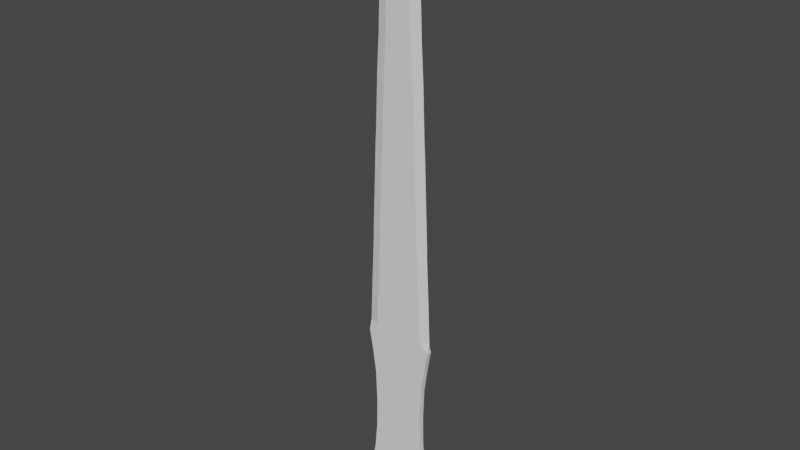 # Source: TitanSword.blend  (saved by Blender 2.91.10; exported with 4.5.12 LTS)
import bpy
from mathutils import Matrix  # noqa: F401  (used for matrix-valued properties, if any)

bpy.ops.wm.read_factory_settings(use_empty=True)
scene = bpy.context.scene
scene.name = 'Scene'

# ---- collections
col_collection = bpy.data.collections.new('Collection'); scene.collection.children.link(col_collection)

# ---- world
world_world = bpy.data.worlds.new('World'); scene.world = world_world
world_world.use_nodes = True; world_world.node_tree.nodes.clear()
_N = world_world.node_tree.nodes; _L = world_world.node_tree.links
n0 = _N.new('ShaderNodeOutputWorld'); n0.name = 'World Output'; n0.location = (300, 300)
n1 = _N.new('ShaderNodeBackground'); n1.name = 'Background'; n1.location = (10, 300)
n1.inputs[0].default_value = (0.05088, 0.05088, 0.05088, 1.0)
_L.new(n1.outputs[0], n0.inputs[0])
n0.is_active_output = True
world_world.color = (0.05088, 0.05088, 0.05088)
world_world.use_sun_shadow = False
world_world.sun_shadow_jitter_overblur = 0.0

# ---- meshes
me_plane = bpy.data.meshes.new('Plane')
me_plane.from_pydata([(-0.1257, 1.14, 0.0165), (-0.2136, 1.0, 0.0165), (-0.2308, 0.909, 0.0165), (-0.1857, 1.149, 0.0165), (-0.1561, 0.9649, 0.0165), (-0.1696, 0.9049, 0.0165), (-0.1106, 1.311, 0.0165), (-0.1708, 1.311, 0.0165), (-0.107, 1.512, 0.0165), (-0.1673, 1.511, 0.0165), (-0.1152, 1.717, 0.0165), (-0.175, 1.71, 0.0165), (-0.1375, 1.878, 0.0165), (-0.1969, 1.868, 0.0165), (-0.16, 2.001, 0.0165), (-0.2203, 2.001, 0.0165), (-0.16, 2.061, 0.0165), (-0.2203, 2.061, 9.64e-08), (-0.1494, 2.329, 0.0165), (-0.2097, 2.328, 1.207e-07), (-0.1353, 2.615, 0.0165), (-0.1955, 2.615, 1.466e-07), (-0.1344, 2.677, 0.0165), (-0.1947, 2.676, 1.522e-07), (-0.122, 2.99, 0.0165), (-0.1823, 2.99, 1.806e-07), (-0.1132, 3.231, 0.0165), (-0.1735, 3.23, 2.024e-07), (-0.1088, 3.295, 0.0165), (-0.169, 3.295, 2.083e-07), (-0.09643, 3.636, 0.0165), (-0.1567, 3.636, 2.392e-07), (-0.08406, 3.851, 0.0165), (-0.1443, 3.85, 2.586e-07), (-0.0823, 3.911, 0.0165), (-0.1425, 3.91, 2.641e-07), (-0.06993, 4.216, 0.0165), (-0.1302, 4.216, 2.918e-07), (-0.06643, 4.312, 0.0165), (-0.1266, 4.315, 3.007e-07), (-0.04714, 4.424, 0.0165), (-0.107, 4.431, 3.112e-07), (-0.01669, 4.52, 0.0165), (-0.07566, 4.532, 3.205e-07), (0.0, 4.556, 0.0165), (-0.06329, 4.569, 3.237e-07), (0.0, 4.625, 0.008177), (-0.01728, 4.638, 3.3e-07), (0.0, 4.664, 3.347e-07), (-0.2379, 0.8693, 0.0165), (-0.1767, 0.8651, 0.0165), (-0.02301, 0.9042, 0.0165), (-0.02299, 0.8675, 0.0165), (0.0, 0.9042, 0.0165), (0.0, 0.8675, 0.0165), (0.0, 1.14, 0.0165), (0.0, 0.9649, 0.0165), (0.0, 1.311, 0.0165), (0.0, 1.512, 0.0165), (0.0, 1.717, 0.0165), (0.0, 1.878, 0.0165), (0.0, 2.001, 0.0165), (0.0, 2.061, 0.0165), (0.0, 2.329, 0.0165), (0.0, 2.615, 0.0165), (0.0, 2.677, 0.0165), (0.0, 2.99, 0.0165), (0.0, 3.231, 0.0165), (0.0, 3.295, 0.0165), (0.0, 3.636, 0.0165), (0.0, 3.851, 0.0165), (0.0, 3.911, 0.0165), (0.0, 4.216, 0.0165), (0.0, 4.312, 0.0165), (0.0, 4.424, 0.0165), (0.0, 4.52, 0.0165), (-0.2136, 1.0, 0.0), (-0.2308, 0.909, 0.0), (-0.1857, 1.149, 0.0), (-0.1708, 1.311, 0.0), (-0.1673, 1.511, 0.0), (-0.175, 1.71, 0.0), (-0.1969, 1.868, 0.0), (-0.2203, 2.001, 0.0), (0.0, 4.625, 0.0), (-0.2379, 0.8693, 0.0), (-0.1767, 0.8651, 0.0), (-0.02299, 0.8675, 0.0), (0.0, 0.8675, 0.0)], [(46, 84)], [(2, 5, 4, 1), (1, 4, 0, 3), (3, 0, 6, 7), (7, 6, 8, 9), (9, 8, 10, 11), (11, 10, 12, 13), (13, 12, 14, 15), (15, 14, 16, 17), (17, 16, 18, 19), (19, 18, 20, 21), (21, 20, 22, 23), (23, 22, 24, 25), (25, 24, 26, 27), (27, 26, 28, 29), (29, 28, 30, 31), (31, 30, 32, 33), (33, 32, 34, 35), (35, 34, 36, 37), (37, 36, 38, 39), (39, 38, 40, 41), (41, 40, 42, 43), (43, 42, 44, 45), (45, 44, 46, 47), (47, 46, 48), (5, 2, 49, 50), (5, 50, 52, 51), (51, 52, 54, 53), (10, 8, 58, 59), (20, 18, 63, 64), (30, 28, 68, 69), (40, 38, 73, 74), (6, 0, 55, 57), (16, 14, 61, 62), (26, 24, 66, 67), (36, 34, 71, 72), (12, 10, 59, 60), (22, 20, 64, 65), (32, 30, 69, 70), (42, 40, 74, 75), (0, 4, 56, 55), (8, 6, 57, 58), (18, 16, 62, 63), (28, 26, 67, 68), (38, 36, 72, 73), (14, 12, 60, 61), (24, 22, 65, 66), (34, 32, 70, 71), (42, 75, 44), (51, 53, 56), (4, 5, 51, 56), (1, 3, 78, 76), (50, 49, 85, 86), (13, 15, 83, 82), (54, 52, 87, 88), (11, 13, 82, 81), (52, 50, 86, 87), (9, 11, 81, 80), (7, 9, 80, 79), (2, 1, 76, 77), (49, 2, 77, 85), (3, 7, 79, 78)])
_uv = me_plane.uv_layers.new(name='UVMap')
_uv.uv.foreach_set('vector', [0.0, 0.5, 0.5, 0.5, 0.5, 1.0, 0.0, 1.0, 0.0, 1.0, 0.5, 1.0, 0.5, 1.0, 0.0, 1.0, 0.0, 1.0, 0.5, 1.0, 0.5, 1.0, 0.0, 1.0, 0.0, 1.0, 0.5, 1.0, 0.5, 1.0, 0.0, 1.0, 0.0, 1.0, 0.5, 1.0, 0.5, 1.0, 0.0, 1.0, 0.0, 1.0, 0.5, 1.0, 0.5, 1.0, 0.0, 1.0, 0.0, 1.0, 0.5, 1.0, 0.5, 1.0, 0.0, 1.0, 0.0, 1.0, 0.5, 1.0, 0.5, 1.0, 0.0, 1.0, 0.0, 1.0, 0.5, 1.0, 0.5, 1.0, 0.0, 1.0, 0.0, 1.0, 0.5, 1.0, 0.5, 1.0, 0.0, 1.0, 0.0, 1.0, 0.5, 1.0, 0.5, 1.0, 0.0, 1.0, 0.0, 1.0, 0.5, 1.0, 0.5, 1.0, 0.0, 1.0, 0.0, 1.0, 0.5, 1.0, 0.5, 1.0, 0.0, 1.0, 0.0, 1.0, 0.5, 1.0, 0.5, 1.0, 0.0, 1.0, 0.0, 1.0, 0.5, 1.0, 0.5, 1.0, 0.0, 1.0, 0.0, 1.0, 0.5, 1.0, 0.5, 1.0, 0.0, 1.0, 0.0, 1.0, 0.5, 1.0, 0.5, 1.0, 0.0, 1.0, 0.0, 1.0, 0.5, 1.0, 0.5, 1.0, 0.0, 1.0, 0.0, 1.0, 0.5, 1.0, 0.5, 1.0, 0.0, 1.0, 0.0, 1.0, 0.5, 1.0, 0.5, 1.0, 0.0, 1.0, 0.0, 1.0, 0.5, 1.0, 0.5, 1.0, 0.0, 1.0, 0.0, 1.0, 0.5, 1.0, 0.5, 1.0, 0.0, 1.0, 0.0, 1.0, 0.5, 1.0, 0.5, 1.0, 0.0, 1.0, 0.0, 1.0, 0.5, 1.0, 0.0, 1.0, 0.5, 0.5, 0.0, 0.5, 0.0, 0.5, 0.5, 0.5, 0.5, 0.5, 0.5, 0.5, 0.5, 0.5, 0.5, 0.5, 0.5, 0.5, 0.5, 0.5, 0.5, 0.5, 0.5, 0.5, 0.5, 1.0, 0.5, 1.0, 0.5, 1.0, 0.5, 1.0, 0.5, 1.0, 0.5, 1.0, 0.5, 1.0, 0.5, 1.0, 0.5, 1.0, 0.5, 1.0, 0.5, 1.0, 0.5, 1.0, 0.5, 1.0, 0.5, 1.0, 0.5, 1.0, 0.5, 1.0, 0.5, 1.0, 0.5, 1.0, 0.5, 1.0, 0.5, 1.0, 0.5, 1.0, 0.5, 1.0, 0.5, 1.0, 0.5, 1.0, 0.5, 1.0, 0.5, 1.0, 0.5, 1.0, 0.5, 1.0, 0.5, 1.0, 0.5, 1.0, 0.5, 1.0, 0.5, 1.0, 0.5, 1.0, 0.5, 1.0, 0.5, 1.0, 0.5, 1.0, 0.5, 1.0, 0.5, 1.0, 0.5, 1.0, 0.5, 1.0, 0.5, 1.0, 0.5, 1.0, 0.5, 1.0, 0.5, 1.0, 0.5, 1.0, 0.5, 1.0, 0.5, 1.0, 0.5, 1.0, 0.5, 1.0, 0.5, 1.0, 0.5, 1.0, 0.5, 1.0, 0.5, 1.0, 0.5, 1.0, 0.5, 1.0, 0.5, 1.0, 0.5, 1.0, 0.5, 1.0, 0.5, 1.0, 0.5, 1.0, 0.5, 1.0, 0.5, 1.0, 0.5, 1.0, 0.5, 1.0, 0.5, 1.0, 0.5, 1.0, 0.5, 1.0, 0.5, 1.0, 0.5, 1.0, 0.5, 1.0, 0.5, 1.0, 0.5, 1.0, 0.5, 1.0, 0.5, 1.0, 0.5, 1.0, 0.5, 1.0, 0.5, 1.0, 0.5, 1.0, 0.5, 1.0, 0.5, 1.0, 0.5, 1.0, 0.5, 1.0, 0.5, 1.0, 0.5, 0.5, 0.5, 0.5, 0.0, 0.0, 0.5, 1.0, 0.5, 0.5, 0.5, 0.5, 0.5, 1.0, 0.0, 1.0, 0.0, 1.0, 0.0, 1.0, 0.0, 1.0, 0.5, 0.5, 0.0, 0.5, 0.0, 0.5, 0.5, 0.5, 0.0, 1.0, 0.0, 1.0, 0.0, 1.0, 0.0, 1.0, 0.5, 0.5, 0.5, 0.5, 0.5, 0.5, 0.5, 0.5, 0.0, 1.0, 0.0, 1.0, 0.0, 1.0, 0.0, 1.0, 0.5, 0.5, 0.5, 0.5, 0.5, 0.5, 0.5, 0.5, 0.0, 1.0, 0.0, 1.0, 0.0, 1.0, 0.0, 1.0, 0.0, 1.0, 0.0, 1.0, 0.0, 1.0, 0.0, 1.0, 0.0, 0.5, 0.0, 1.0, 0.0, 1.0, 0.0, 0.5, 0.0, 0.5, 0.0, 0.5, 0.0, 0.5, 0.0, 0.5, 0.0, 1.0, 0.0, 1.0, 0.0, 1.0, 0.0, 1.0])
me_plane.use_remesh_fix_poles = True
me_plane.use_remesh_preserve_attributes = False
me_plane.use_mirror_vertex_groups = False
me_plane.update()

# ---- objects
ob_plane = bpy.data.objects.new('Plane', me_plane)
ob_empty = bpy.data.objects.new('Empty', None)

# ---- transforms, parenting, visibility, modifiers, constraints
ob_plane.location = (0.0, 0.0, 0.0)
ob_plane.rotation_euler = (1.571, 0.0, 0.0)
ob_plane.lineart.crease_threshold = 0.0
_m = ob_plane.modifiers.new('Mirror', 'MIRROR')
_m.use_axis = (True, False, True)
_m.use_clip = True
ob_empty.location = (0.0, 0.0, 2.313)
ob_empty.rotation_euler = (1.571, -1.571, -0.0)
ob_empty.empty_display_type = 'IMAGE'
ob_empty.empty_display_size = 5.0
ob_empty.lineart.crease_threshold = 0.0

# ---- collection membership
col_collection.objects.link(ob_plane)
col_collection.objects.link(ob_empty)

# ---- scene / render settings (as saved in the file)
scene.frame_start = 1; scene.frame_end = 250; scene.frame_set(1)
scene.render.engine = 'BLENDER_EEVEE_NEXT'
scene.cycles.use_denoising = False
scene.cycles.samples = 128
scene.cycles.sampling_pattern = 'TABULATED_SOBOL'
scene.cycles.use_adaptive_sampling = False
scene.cycles.use_light_tree = False
scene.view_settings.view_transform = 'Filmic'
bpy.context.view_layer.update()

# ---- added for rendering (the .blend has no active camera and no usable light): camera, sun
cam_auto = bpy.data.cameras.new('AutoCamera')
cam_auto.lens = 50.0
cam_auto.sensor_width = 36.0
cam_auto.clip_end = 1000.0
ob_auto_camera = bpy.data.objects.new('AutoCamera', cam_auto)
scene.collection.objects.link(ob_auto_camera)
ob_auto_camera.location = (3.54203, -4.25043, 5.59797)
ob_auto_camera.rotation_euler = (1.09748, -7.21219e-08, 0.694738)
scene.camera = ob_auto_camera
light_auto_sun = bpy.data.lights.new('AutoSun', 'SUN')
light_auto_sun.energy = 3.0
light_auto_sun.angle = 0.0523599
ob_auto_sun = bpy.data.objects.new('AutoSun', light_auto_sun)
scene.collection.objects.link(ob_auto_sun)
ob_auto_sun.rotation_euler = (0.872665, 0.174533, 0.523599)
bpy.context.view_layer.update()
